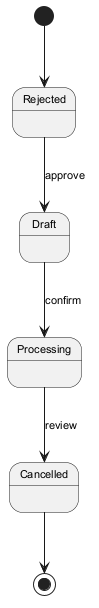

The diagram above was rendered by PlantUML. Its source (embedded in the PNG):
@startuml
skinparam backgroundColor #FFFFFF
skinparam classBackgroundColor #E8F4FA
skinparam classBorderColor #2C7DA0
skinparam defaultFontSize 11
[*] --> Rejected
Rejected --> Draft : approve
Draft --> Processing : confirm
Processing --> Cancelled : review
Cancelled --> [*]
@enduml